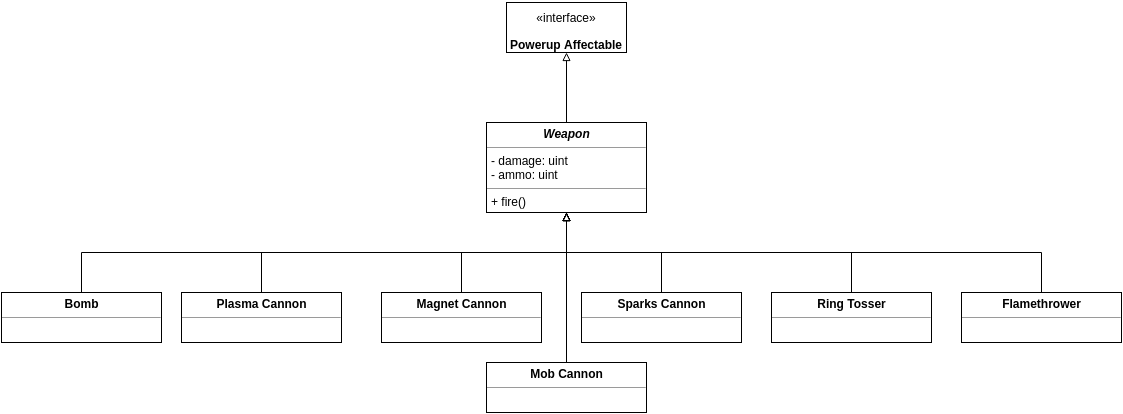

The diagram above was exported from draw.io. Its source (the exported page's mxGraphModel, read from the mxfile embedded in the PNG):
<mxGraphModel dx="1430" dy="722" grid="1" gridSize="10" guides="1" tooltips="1" connect="1" arrows="1" fold="1" page="1" pageScale="1" pageWidth="1169" pageHeight="826" background="#ffffff" math="0" shadow="0">
  <root>
    <mxCell id="0" />
    <mxCell id="1" parent="0" />
    <mxCell id="15" style="edgeStyle=orthogonalEdgeStyle;rounded=0;html=1;exitX=0.5;exitY=1;entryX=0.5;entryY=0;startArrow=block;startFill=0;endArrow=none;endFill=0;endSize=11;jettySize=auto;orthogonalLoop=1;fontSize=23;fontColor=none;" parent="1" source="10" target="11" edge="1">
      <mxGeometry relative="1" as="geometry" />
    </mxCell>
    <mxCell id="16" style="edgeStyle=orthogonalEdgeStyle;rounded=0;html=1;exitX=0.5;exitY=1;entryX=0.5;entryY=0;startArrow=block;startFill=0;endArrow=none;endFill=0;endSize=11;jettySize=auto;orthogonalLoop=1;fontSize=23;fontColor=none;" parent="1" source="10" target="13" edge="1">
      <mxGeometry relative="1" as="geometry" />
    </mxCell>
    <mxCell id="18" style="edgeStyle=orthogonalEdgeStyle;rounded=0;html=1;exitX=0.5;exitY=1;entryX=0.5;entryY=0;startArrow=block;startFill=0;endArrow=none;endFill=0;endSize=11;jettySize=auto;orthogonalLoop=1;fontSize=23;fontColor=none;" parent="1" source="10" target="17" edge="1">
      <mxGeometry relative="1" as="geometry" />
    </mxCell>
    <mxCell id="20" style="edgeStyle=orthogonalEdgeStyle;rounded=0;html=1;exitX=0.5;exitY=1;entryX=0.5;entryY=0;startArrow=block;startFill=0;endArrow=none;endFill=0;endSize=11;jettySize=auto;orthogonalLoop=1;fontSize=23;fontColor=none;" parent="1" source="10" target="19" edge="1">
      <mxGeometry relative="1" as="geometry" />
    </mxCell>
    <mxCell id="22" style="edgeStyle=orthogonalEdgeStyle;rounded=0;html=1;exitX=0.5;exitY=1;entryX=0.5;entryY=0;startArrow=block;startFill=0;endArrow=none;endFill=0;endSize=11;jettySize=auto;orthogonalLoop=1;fontSize=23;fontColor=none;" parent="1" source="10" target="21" edge="1">
      <mxGeometry relative="1" as="geometry" />
    </mxCell>
    <mxCell id="24" style="edgeStyle=orthogonalEdgeStyle;rounded=0;html=1;exitX=0.5;exitY=1;entryX=0.5;entryY=0;startArrow=block;startFill=0;endArrow=none;endFill=0;endSize=11;jettySize=auto;orthogonalLoop=1;fontSize=23;fontColor=none;" parent="1" source="10" target="23" edge="1">
      <mxGeometry relative="1" as="geometry" />
    </mxCell>
    <mxCell id="26" style="edgeStyle=orthogonalEdgeStyle;rounded=0;html=1;exitX=0.5;exitY=1;startArrow=block;startFill=0;endArrow=none;endFill=0;endSize=11;jettySize=auto;orthogonalLoop=1;fontSize=23;fontColor=none;entryX=0.5;entryY=0;" parent="1" source="10" edge="1" target="27">
      <mxGeometry relative="1" as="geometry">
        <mxPoint x="550" y="410" as="targetPoint" />
        <Array as="points" />
      </mxGeometry>
    </mxCell>
    <mxCell id="10" value="&lt;p style=&quot;margin: 0px ; margin-top: 4px ; text-align: center&quot;&gt;&lt;b&gt;&lt;i&gt;Weapon&lt;/i&gt;&lt;/b&gt;&lt;/p&gt;&lt;hr size=&quot;1&quot;&gt;&lt;p style=&quot;margin: 0px ; margin-left: 4px&quot;&gt;- damage: uint&lt;/p&gt;&lt;p style=&quot;margin: 0px ; margin-left: 4px&quot;&gt;- ammo: uint&lt;/p&gt;&lt;hr size=&quot;1&quot;&gt;&lt;p style=&quot;margin: 0px ; margin-left: 4px&quot;&gt;+ fire()&lt;/p&gt;" style="verticalAlign=top;align=left;overflow=fill;fontSize=12;fontFamily=Helvetica;html=1;rounded=0;glass=1;fillColor=none;" parent="1" vertex="1">
      <mxGeometry x="505" y="170" width="160" height="90" as="geometry" />
    </mxCell>
    <mxCell id="11" value="&lt;p style=&quot;margin: 0px ; margin-top: 4px ; text-align: center&quot;&gt;&lt;b&gt;Plasma Cannon&lt;/b&gt;&lt;/p&gt;&lt;hr size=&quot;1&quot;&gt;&lt;p style=&quot;margin: 0px ; margin-left: 4px&quot;&gt;&lt;/p&gt;&lt;p style=&quot;margin: 0px ; margin-left: 4px&quot;&gt;&lt;br&gt;&lt;/p&gt;" style="verticalAlign=top;align=left;overflow=fill;fontSize=12;fontFamily=Helvetica;html=1;rounded=0;glass=1;fillColor=none;" parent="1" vertex="1">
      <mxGeometry x="200" y="340" width="160" height="50" as="geometry" />
    </mxCell>
    <mxCell id="13" value="&lt;p style=&quot;margin: 0px ; margin-top: 4px ; text-align: center&quot;&gt;&lt;b&gt;Bomb&lt;/b&gt;&lt;/p&gt;&lt;hr size=&quot;1&quot;&gt;&lt;p style=&quot;margin: 0px ; margin-left: 4px&quot;&gt;&lt;/p&gt;&lt;p style=&quot;margin: 0px ; margin-left: 4px&quot;&gt;&lt;br&gt;&lt;/p&gt;" style="verticalAlign=top;align=left;overflow=fill;fontSize=12;fontFamily=Helvetica;html=1;rounded=0;glass=1;fillColor=none;" parent="1" vertex="1">
      <mxGeometry x="20" y="340" width="160" height="50" as="geometry" />
    </mxCell>
    <mxCell id="17" value="&lt;p style=&quot;margin: 0px ; margin-top: 4px ; text-align: center&quot;&gt;&lt;b&gt;Magnet Cannon&lt;/b&gt;&lt;/p&gt;&lt;hr size=&quot;1&quot;&gt;&lt;p style=&quot;margin: 0px ; margin-left: 4px&quot;&gt;&lt;/p&gt;&lt;p style=&quot;margin: 0px ; margin-left: 4px&quot;&gt;&lt;br&gt;&lt;/p&gt;" style="verticalAlign=top;align=left;overflow=fill;fontSize=12;fontFamily=Helvetica;html=1;rounded=0;glass=1;fillColor=none;" parent="1" vertex="1">
      <mxGeometry x="400" y="340" width="160" height="50" as="geometry" />
    </mxCell>
    <mxCell id="19" value="&lt;p style=&quot;margin: 0px ; margin-top: 4px ; text-align: center&quot;&gt;&lt;b&gt;Sparks Cannon&lt;/b&gt;&lt;/p&gt;&lt;hr size=&quot;1&quot;&gt;&lt;p style=&quot;margin: 0px ; margin-left: 4px&quot;&gt;&lt;/p&gt;&lt;p style=&quot;margin: 0px ; margin-left: 4px&quot;&gt;&lt;br&gt;&lt;/p&gt;" style="verticalAlign=top;align=left;overflow=fill;fontSize=12;fontFamily=Helvetica;html=1;rounded=0;glass=1;fillColor=none;" parent="1" vertex="1">
      <mxGeometry x="600" y="340" width="160" height="50" as="geometry" />
    </mxCell>
    <mxCell id="21" value="&lt;p style=&quot;margin: 0px ; margin-top: 4px ; text-align: center&quot;&gt;&lt;b&gt;Ring Tosser&lt;/b&gt;&lt;/p&gt;&lt;hr size=&quot;1&quot;&gt;&lt;p style=&quot;margin: 0px ; margin-left: 4px&quot;&gt;&lt;/p&gt;&lt;p style=&quot;margin: 0px ; margin-left: 4px&quot;&gt;&lt;br&gt;&lt;/p&gt;" style="verticalAlign=top;align=left;overflow=fill;fontSize=12;fontFamily=Helvetica;html=1;rounded=0;glass=1;fillColor=none;" parent="1" vertex="1">
      <mxGeometry x="790" y="340" width="160" height="50" as="geometry" />
    </mxCell>
    <mxCell id="23" value="&lt;p style=&quot;margin: 0px ; margin-top: 4px ; text-align: center&quot;&gt;&lt;b&gt;Flamethrower&lt;/b&gt;&lt;/p&gt;&lt;hr size=&quot;1&quot;&gt;&lt;p style=&quot;margin: 0px ; margin-left: 4px&quot;&gt;&lt;/p&gt;&lt;p style=&quot;margin: 0px ; margin-left: 4px&quot;&gt;&lt;br&gt;&lt;/p&gt;" style="verticalAlign=top;align=left;overflow=fill;fontSize=12;fontFamily=Helvetica;html=1;rounded=0;glass=1;fillColor=none;" parent="1" vertex="1">
      <mxGeometry x="980" y="340" width="160" height="50" as="geometry" />
    </mxCell>
    <mxCell id="27" value="&lt;p style=&quot;margin: 0px ; margin-top: 4px ; text-align: center&quot;&gt;&lt;b&gt;Mob Cannon&lt;/b&gt;&lt;/p&gt;&lt;hr size=&quot;1&quot;&gt;&lt;p style=&quot;margin: 0px ; margin-left: 4px&quot;&gt;&lt;/p&gt;&lt;p style=&quot;margin: 0px ; margin-left: 4px&quot;&gt;&lt;br&gt;&lt;/p&gt;" style="verticalAlign=top;align=left;overflow=fill;fontSize=12;fontFamily=Helvetica;html=1;rounded=0;glass=1;fillColor=none;" parent="1" vertex="1">
      <mxGeometry x="505" y="410" width="160" height="50" as="geometry" />
    </mxCell>
    <mxCell id="36" style="edgeStyle=orthogonalEdgeStyle;rounded=0;html=1;exitX=0.5;exitY=1;entryX=0.5;entryY=0;startArrow=block;startFill=0;endArrow=none;endFill=0;endSize=11;jettySize=auto;orthogonalLoop=1;fontSize=23;fontColor=none;" edge="1" parent="1" source="35" target="10">
      <mxGeometry relative="1" as="geometry" />
    </mxCell>
    <mxCell id="35" value="&lt;font style=&quot;font-size: 12px&quot;&gt;«interface»&lt;br&gt;&lt;b&gt;Powerup Affectable&lt;/b&gt;&lt;/font&gt;" style="html=1;rounded=0;glass=1;fillColor=none;fontSize=23;fontColor=none;" vertex="1" parent="1">
      <mxGeometry x="525" y="50" width="120" height="50" as="geometry" />
    </mxCell>
  </root>
</mxGraphModel>